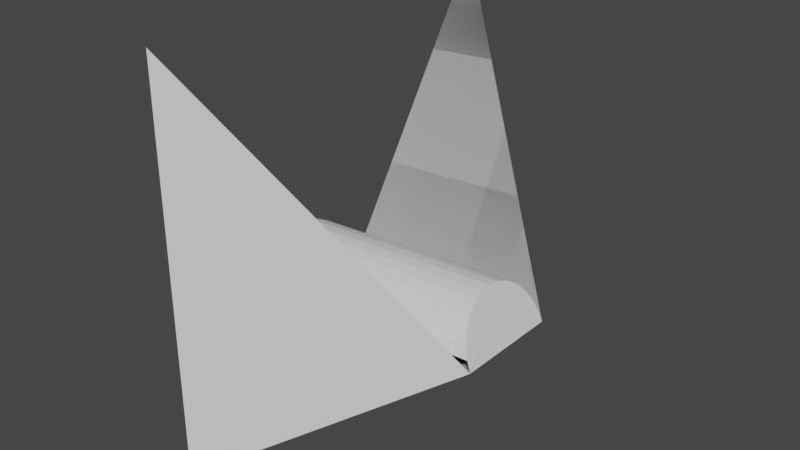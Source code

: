 # Source: curve_linear_filter.blend  (saved by Blender 2.91.10; exported with 4.5.12 LTS)
import bpy
from mathutils import Matrix  # noqa: F401  (used for matrix-valued properties, if any)

bpy.ops.wm.read_factory_settings(use_empty=True)
scene = bpy.context.scene
scene.name = 'Scene'

# ---- collections
col_collection = bpy.data.collections.new('Collection'); scene.collection.children.link(col_collection)

# ---- materials (node trees are filled in below, after node groups)
mat_material = bpy.data.materials.new('Material')
mat_material.alpha_threshold = 0.0
mat_material.use_transparent_shadow = False
mat_material.line_color = (0.0, 0.0, 0.0, 1.0)

# ---- material node trees
mat_material.use_nodes = True; mat_material.node_tree.nodes.clear()
_N = mat_material.node_tree.nodes; _L = mat_material.node_tree.links
n0 = _N.new('ShaderNodeOutputMaterial'); n0.name = 'Material Output'; n0.location = (300, 300)
n1 = _N.new('ShaderNodeBsdfPrincipled'); n1.name = 'Principled BSDF'; n1.location = (10, 300)
n1.distribution = 'GGX'
n1.subsurface_method = 'BURLEY'
n1.inputs[2].default_value = 0.4
n1.inputs[3].default_value = 1.45
n1.inputs[27].default_value = (0.0, 0.0, 0.0, 1.0)
n1.inputs[28].default_value = 1.0
_L.new(n1.outputs[0], n0.inputs[0])
n0.is_active_output = True

# ---- world
world_world = bpy.data.worlds.new('World'); scene.world = world_world
world_world.use_nodes = True; world_world.node_tree.nodes.clear()
_N = world_world.node_tree.nodes; _L = world_world.node_tree.links
n0 = _N.new('ShaderNodeOutputWorld'); n0.name = 'World Output'; n0.location = (300, 300)
n1 = _N.new('ShaderNodeBackground'); n1.name = 'Background'; n1.location = (10, 300)
n1.inputs[0].default_value = (0.05088, 0.05088, 0.05088, 1.0)
_L.new(n1.outputs[0], n0.inputs[0])
n0.is_active_output = True
world_world.color = (0.05088, 0.05088, 0.05088)
world_world.use_sun_shadow = False
world_world.sun_shadow_jitter_overblur = 0.0

# ---- meshes
me_filter = bpy.data.meshes.new('Filter')
me_filter.from_pydata([(-1.0, -1.0, 1.0), (-0.9985, -1.008, -0.9967), (-1.0, 1.0, 1.0), (-0.6976, 1.0, -1.0), (-0.04423, 0.2495, -0.2949), (-0.06367, 0.2258, -0.2487), (-0.0808, 0.1933, -0.2082), (-0.09497, 0.1533, -0.175), (-0.1056, 0.1074, -0.1503), (-0.1123, 0.0572, -0.1351), (-0.1149, 0.004753, -0.13), (-0.1132, -0.04796, -0.1352), (-0.1072, -0.09892, -0.1504), (-0.09729, -0.1462, -0.1752), (-0.08375, -0.1879, -0.2085), (-0.06714, -0.2224, -0.249), (-0.04808, -0.2486, -0.2952), (-0.02732, -0.2652, -0.3454), (-0.005633, -0.2717, -0.3976), (-0.001457, 0.2673, -0.3972), (-0.02322, 0.2635, -0.3451), (-1.167, 0.2493, -0.351), (-1.185, 0.2243, -0.3048), (-1.2, 0.1907, -0.2643), (-1.211, 0.1499, -0.231), (-1.219, 0.1033, -0.2064), (-1.222, 0.0528, -0.1912), (-1.221, 0.0003033, -0.1861), (-1.216, -0.05217, -0.1912), (-1.206, -0.1026, -0.2065), (-1.193, -0.1491, -0.2312), (-1.177, -0.1897, -0.2645), (-1.158, -0.2231, -0.3051), (-1.137, -0.2478, -0.3513), (-1.115, -0.263, -0.4015), (-1.093, -0.2681, -0.4536), (-1.126, 0.27, -0.4533), (-1.147, 0.2647, -0.4011)], [], [(36, 35, 34, 33, 32, 31, 30, 29, 28, 27, 26, 25, 24, 23, 22, 21, 37), (0, 1, 18), (0, 35, 1), (35, 18, 1), (18, 35, 0), (34, 17, 16, 33), (37, 21, 4, 20), (18, 17, 34, 35, 36, 2, 19), (4, 21, 22, 5), (5, 22, 23, 6), (6, 23, 24, 7), (7, 24, 25, 8), (8, 25, 26, 9), (9, 26, 27, 10), (15, 32, 33, 16), (10, 27, 28, 11), (11, 28, 29, 12), (12, 29, 30, 13), (13, 30, 31, 14), (14, 31, 32, 15), (15, 16, 17, 18, 19, 20, 4, 5, 6, 7, 8, 9, 10, 11, 12, 13, 14), (36, 3, 19, 2), (3, 36, 35, 1), (3, 2, 19), (1, 3, 19, 18), (2, 3, 36)])
_uv = me_filter.uv_layers.new(name='UVMap')
_uv.uv.foreach_set('vector', [0.0, 0.0, 0.0, 0.0, 0.0, 0.0, 0.0, 0.0, 0.0, 0.0, 0.0, 0.0, 0.0, 0.0, 0.0, 0.0, 0.0, 0.0, 0.0, 0.0, 0.0, 0.0, 0.0, 0.0, 0.0, 0.0, 0.0, 0.0, 0.0, 0.0, 0.0, 0.0, 0.0, 0.0, 0.0, 0.0, 0.0, 0.0, 0.0, 0.0, 0.0, 0.0, 0.0, 0.0, 0.0, 0.0, 0.0, 0.0, 0.0, 0.0, 0.0, 0.0, 0.0, 0.0, 0.0, 0.0, 0.0, 0.0, 0.0, 0.0, 0.0, 0.0, 0.0, 0.0, 0.0, 0.0, 0.0, 0.0, 0.0, 0.0, 0.0, 0.0, 0.0, 0.0, 0.0, 0.0, 0.0, 0.0, 0.0, 0.0, 0.0, 0.0, 0.0, 0.0, 0.0, 0.0, 0.0, 0.0, 0.0, 0.0, 0.0, 0.0, 0.0, 0.0, 0.0, 0.0, 0.0, 0.0, 0.0, 0.0, 0.0, 0.0, 0.0, 0.0, 0.0, 0.0, 0.0, 0.0, 0.0, 0.0, 0.0, 0.0, 0.0, 0.0, 0.0, 0.0, 0.0, 0.0, 0.0, 0.0, 0.0, 0.0, 0.0, 0.0, 0.0, 0.0, 0.0, 0.0, 0.0, 0.0, 0.0, 0.0, 0.0, 0.0, 0.0, 0.0, 0.0, 0.0, 0.0, 0.0, 0.0, 0.0, 0.0, 0.0, 0.0, 0.0, 0.0, 0.0, 0.0, 0.0, 0.0, 0.0, 0.0, 0.0, 0.0, 0.0, 0.0, 0.0, 0.0, 0.0, 0.0, 0.0, 0.0, 0.0, 0.0, 0.0, 0.0, 0.0, 0.0, 0.0, 0.0, 0.0, 0.0, 0.0, 0.0, 0.0, 0.0, 0.0, 0.0, 0.0, 0.0, 0.0, 0.0, 0.0, 0.0, 0.0, 0.0, 0.0, 0.0, 0.0, 0.0, 0.0, 0.0, 0.0, 0.0, 0.0, 0.0, 0.0, 0.0, 0.0, 0.0, 0.0, 0.0, 0.0, 0.0, 0.0, 0.0, 0.0, 0.0, 0.0, 0.0, 0.0, 0.0, 0.0, 0.0, 0.0, 0.0, 0.0, 0.0, 0.0, 0.0, 0.0, 0.0, 0.0, 0.0, 0.0, 0.0, 0.0, 0.0, 0.0, 0.0, 0.0, 0.0, 0.0, 0.0, 0.0, 0.0, 0.0, 0.0, 0.0, 0.0, 0.0, 0.0, 0.0, 0.0, 0.0, 0.0, 0.0, 0.0, 0.0, 0.0, 0.0, 0.0, 0.0])
me_filter.materials.append(mat_material)
me_filter.use_remesh_preserve_volume = False
me_filter.use_remesh_preserve_attributes = False
me_filter.use_mirror_vertex_groups = False
me_filter.update()

# ---- objects
ob_filter = bpy.data.objects.new('Filter', me_filter)

# ---- transforms, parenting, visibility, modifiers, constraints
ob_filter.location = (0.0, 0.0, 0.0)
ob_filter.lock_rotations_4d = False
ob_filter.empty_display_type = 'ARROWS'
ob_filter.lineart.crease_threshold = 0.0

# ---- collection membership
col_collection.objects.link(ob_filter)

# ---- scene / render settings (as saved in the file)
scene.frame_start = 1; scene.frame_end = 250; scene.frame_set(1)
scene.render.engine = 'BLENDER_EEVEE_NEXT'
scene.cycles.use_denoising = False
scene.cycles.samples = 128
scene.cycles.sampling_pattern = 'TABULATED_SOBOL'
scene.cycles.use_adaptive_sampling = False
scene.cycles.use_light_tree = False
scene.view_settings.view_transform = 'Filmic'
bpy.context.view_layer.update()

# ---- added for rendering (the .blend has no active camera and no usable light): camera, sun
cam_auto = bpy.data.cameras.new('AutoCamera')
cam_auto.lens = 50.0
cam_auto.sensor_width = 36.0
cam_auto.clip_end = 1000.0
ob_auto_camera = bpy.data.objects.new('AutoCamera', cam_auto)
scene.collection.objects.link(ob_auto_camera)
ob_auto_camera.location = (2.24339, -3.43032, 2.28414)
ob_auto_camera.rotation_euler = (1.09748, -7.21219e-08, 0.694738)
scene.camera = ob_auto_camera
light_auto_sun = bpy.data.lights.new('AutoSun', 'SUN')
light_auto_sun.energy = 3.0
light_auto_sun.angle = 0.0523599
ob_auto_sun = bpy.data.objects.new('AutoSun', light_auto_sun)
scene.collection.objects.link(ob_auto_sun)
ob_auto_sun.rotation_euler = (0.872665, 0.174533, 0.523599)
bpy.context.view_layer.update()
